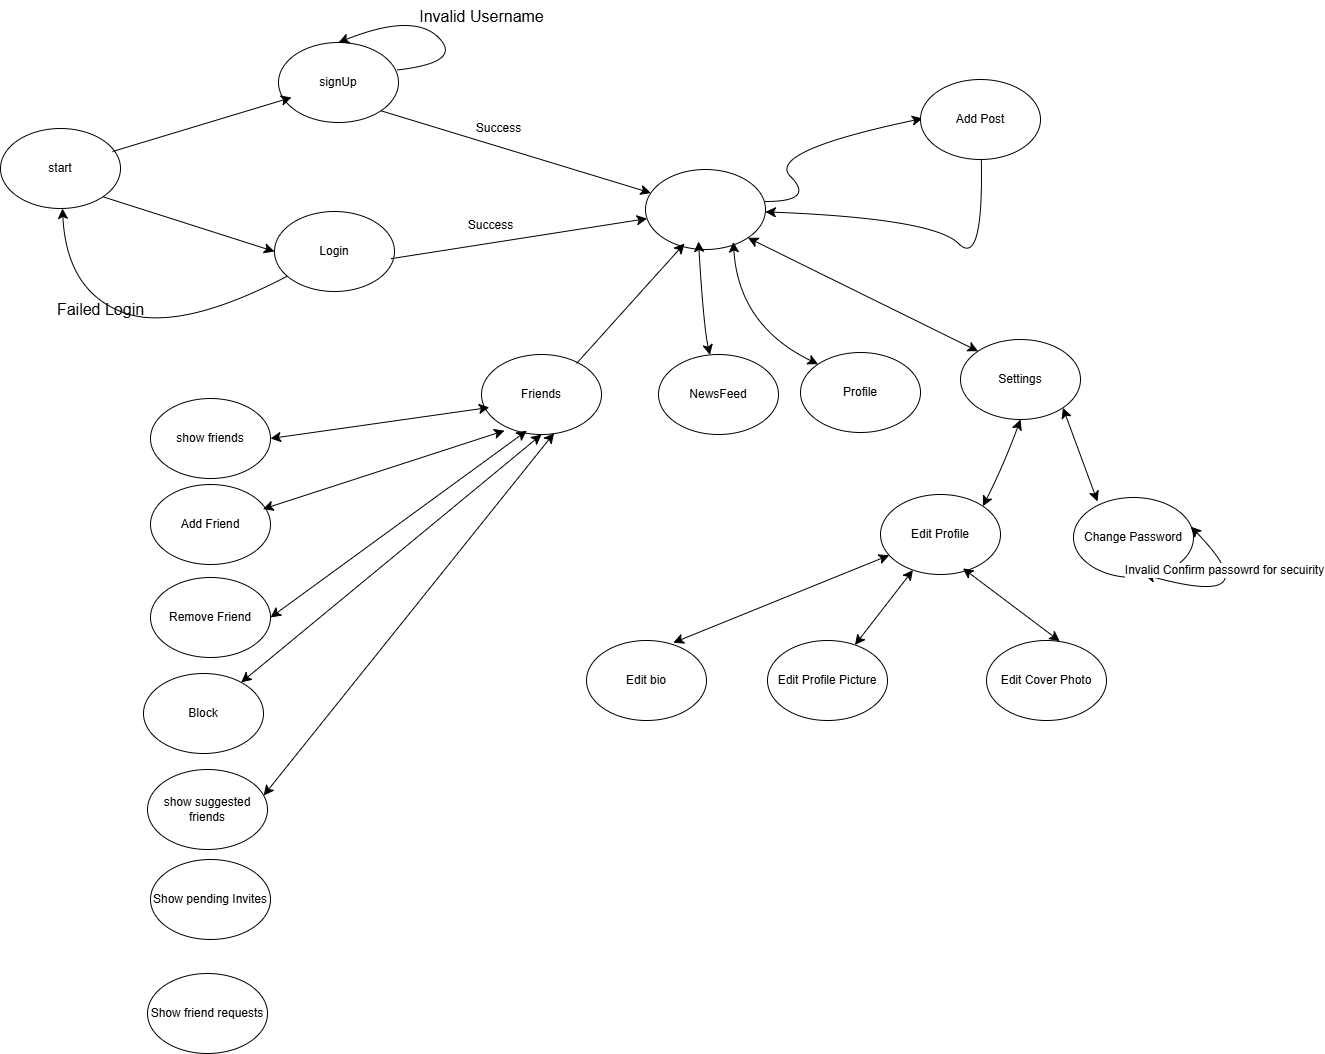

The diagram above was exported from draw.io. Its source (the exported page's mxGraphModel, read from the mxfile embedded in the PNG):
<mxGraphModel dx="3145" dy="1613" grid="0" gridSize="10" guides="1" tooltips="1" connect="1" arrows="1" fold="1" page="0" pageScale="1" pageWidth="850" pageHeight="1100" math="0" shadow="0">
  <root>
    <mxCell id="0" />
    <mxCell id="1" parent="0" />
    <mxCell id="zw7lOieO2CCKGFyxTLeN-5" value="start" style="ellipse;whiteSpace=wrap;html=1;" vertex="1" parent="1">
      <mxGeometry x="-454" y="-8" width="120" height="80" as="geometry" />
    </mxCell>
    <mxCell id="zw7lOieO2CCKGFyxTLeN-6" value="signUp" style="ellipse;whiteSpace=wrap;html=1;" vertex="1" parent="1">
      <mxGeometry x="-176" y="-94" width="120" height="80" as="geometry" />
    </mxCell>
    <mxCell id="zw7lOieO2CCKGFyxTLeN-7" value="Login" style="ellipse;whiteSpace=wrap;html=1;" vertex="1" parent="1">
      <mxGeometry x="-180" y="75" width="120" height="80" as="geometry" />
    </mxCell>
    <mxCell id="zw7lOieO2CCKGFyxTLeN-8" value="" style="ellipse;whiteSpace=wrap;html=1;" vertex="1" parent="1">
      <mxGeometry x="191" y="33" width="120" height="80" as="geometry" />
    </mxCell>
    <mxCell id="zw7lOieO2CCKGFyxTLeN-11" value="" style="endArrow=classic;html=1;rounded=0;fontSize=12;startSize=8;endSize=8;curved=1;exitX=0.933;exitY=0.288;exitDx=0;exitDy=0;exitPerimeter=0;" edge="1" parent="1" source="zw7lOieO2CCKGFyxTLeN-5">
      <mxGeometry width="50" height="50" relative="1" as="geometry">
        <mxPoint x="-213" y="11" as="sourcePoint" />
        <mxPoint x="-163" y="-39" as="targetPoint" />
      </mxGeometry>
    </mxCell>
    <mxCell id="zw7lOieO2CCKGFyxTLeN-13" value="" style="endArrow=classic;html=1;rounded=0;fontSize=12;startSize=8;endSize=8;curved=1;entryX=0;entryY=0.5;entryDx=0;entryDy=0;exitX=1;exitY=1;exitDx=0;exitDy=0;" edge="1" parent="1" source="zw7lOieO2CCKGFyxTLeN-5" target="zw7lOieO2CCKGFyxTLeN-7">
      <mxGeometry width="50" height="50" relative="1" as="geometry">
        <mxPoint x="-321" y="130" as="sourcePoint" />
        <mxPoint x="-271" y="80" as="targetPoint" />
      </mxGeometry>
    </mxCell>
    <mxCell id="zw7lOieO2CCKGFyxTLeN-16" value="" style="curved=1;endArrow=classic;html=1;rounded=0;fontSize=12;startSize=8;endSize=8;entryX=0.5;entryY=0;entryDx=0;entryDy=0;exitX=0.99;exitY=0.343;exitDx=0;exitDy=0;exitPerimeter=0;" edge="1" parent="1" source="zw7lOieO2CCKGFyxTLeN-6" target="zw7lOieO2CCKGFyxTLeN-6">
      <mxGeometry width="50" height="50" relative="1" as="geometry">
        <mxPoint x="-41" y="-74" as="sourcePoint" />
        <mxPoint x="9" y="-124" as="targetPoint" />
        <Array as="points">
          <mxPoint x="9" y="-74" />
          <mxPoint x="-41" y="-124" />
        </Array>
      </mxGeometry>
    </mxCell>
    <mxCell id="zw7lOieO2CCKGFyxTLeN-17" value="Invalid Username" style="text;html=1;align=center;verticalAlign=middle;resizable=0;points=[];autosize=1;strokeColor=none;fillColor=none;fontSize=16;" vertex="1" parent="1">
      <mxGeometry x="-45" y="-136" width="143" height="31" as="geometry" />
    </mxCell>
    <mxCell id="zw7lOieO2CCKGFyxTLeN-19" value="" style="curved=1;endArrow=classic;html=1;rounded=0;fontSize=12;startSize=8;endSize=8;" edge="1" parent="1" source="zw7lOieO2CCKGFyxTLeN-7" target="zw7lOieO2CCKGFyxTLeN-5">
      <mxGeometry width="50" height="50" relative="1" as="geometry">
        <mxPoint x="-327" y="197" as="sourcePoint" />
        <mxPoint x="-277" y="147" as="targetPoint" />
        <Array as="points">
          <mxPoint x="-277" y="197" />
          <mxPoint x="-388" y="154" />
        </Array>
      </mxGeometry>
    </mxCell>
    <mxCell id="zw7lOieO2CCKGFyxTLeN-20" value="Failed Login" style="text;html=1;align=center;verticalAlign=middle;resizable=0;points=[];autosize=1;strokeColor=none;fillColor=none;fontSize=16;" vertex="1" parent="1">
      <mxGeometry x="-406.5" y="157.5" width="105" height="31" as="geometry" />
    </mxCell>
    <mxCell id="zw7lOieO2CCKGFyxTLeN-21" value="" style="endArrow=classic;html=1;rounded=0;fontSize=12;startSize=8;endSize=8;curved=1;exitX=1;exitY=1;exitDx=0;exitDy=0;" edge="1" parent="1" source="zw7lOieO2CCKGFyxTLeN-6" target="zw7lOieO2CCKGFyxTLeN-8">
      <mxGeometry width="50" height="50" relative="1" as="geometry">
        <mxPoint x="70" y="62" as="sourcePoint" />
        <mxPoint x="120" y="12" as="targetPoint" />
      </mxGeometry>
    </mxCell>
    <mxCell id="zw7lOieO2CCKGFyxTLeN-23" value="Success" style="edgeLabel;html=1;align=center;verticalAlign=middle;resizable=0;points=[];fontSize=12;" vertex="1" connectable="0" parent="zw7lOieO2CCKGFyxTLeN-21">
      <mxGeometry x="-0.153" y="-1" relative="1" as="geometry">
        <mxPoint x="4" y="-18" as="offset" />
      </mxGeometry>
    </mxCell>
    <mxCell id="zw7lOieO2CCKGFyxTLeN-22" value="" style="endArrow=classic;html=1;rounded=0;fontSize=12;startSize=8;endSize=8;curved=1;exitX=0.97;exitY=0.59;exitDx=0;exitDy=0;exitPerimeter=0;" edge="1" parent="1" source="zw7lOieO2CCKGFyxTLeN-7" target="zw7lOieO2CCKGFyxTLeN-8">
      <mxGeometry width="50" height="50" relative="1" as="geometry">
        <mxPoint x="56" y="227" as="sourcePoint" />
        <mxPoint x="106" y="177" as="targetPoint" />
      </mxGeometry>
    </mxCell>
    <mxCell id="zw7lOieO2CCKGFyxTLeN-24" value="Success" style="edgeLabel;html=1;align=center;verticalAlign=middle;resizable=0;points=[];fontSize=12;" vertex="1" connectable="0" parent="1">
      <mxGeometry x="49.99519769888186" y="-9.997305126980473" as="geometry">
        <mxPoint x="-14" y="98" as="offset" />
      </mxGeometry>
    </mxCell>
    <mxCell id="zw7lOieO2CCKGFyxTLeN-25" value="" style="curved=1;endArrow=classic;html=1;rounded=0;fontSize=12;startSize=8;endSize=8;" edge="1" parent="1">
      <mxGeometry width="50" height="50" relative="1" as="geometry">
        <mxPoint x="311" y="65" as="sourcePoint" />
        <mxPoint x="468" y="-18" as="targetPoint" />
        <Array as="points">
          <mxPoint x="361" y="65" />
          <mxPoint x="311" y="15" />
        </Array>
      </mxGeometry>
    </mxCell>
    <mxCell id="zw7lOieO2CCKGFyxTLeN-26" value="Add Post" style="ellipse;whiteSpace=wrap;html=1;" vertex="1" parent="1">
      <mxGeometry x="466" y="-57" width="120" height="80" as="geometry" />
    </mxCell>
    <mxCell id="zw7lOieO2CCKGFyxTLeN-27" value="" style="curved=1;endArrow=classic;html=1;rounded=0;fontSize=12;startSize=8;endSize=8;" edge="1" parent="1" source="zw7lOieO2CCKGFyxTLeN-26" target="zw7lOieO2CCKGFyxTLeN-8">
      <mxGeometry width="50" height="50" relative="1" as="geometry">
        <mxPoint x="479" y="132" as="sourcePoint" />
        <mxPoint x="529" y="82" as="targetPoint" />
        <Array as="points">
          <mxPoint x="529" y="132" />
          <mxPoint x="479" y="82" />
        </Array>
      </mxGeometry>
    </mxCell>
    <mxCell id="zw7lOieO2CCKGFyxTLeN-28" value="Friends" style="ellipse;whiteSpace=wrap;html=1;" vertex="1" parent="1">
      <mxGeometry x="27" y="218" width="120" height="80" as="geometry" />
    </mxCell>
    <mxCell id="zw7lOieO2CCKGFyxTLeN-29" value="Profile" style="ellipse;whiteSpace=wrap;html=1;" vertex="1" parent="1">
      <mxGeometry x="346" y="216" width="120" height="80" as="geometry" />
    </mxCell>
    <mxCell id="zw7lOieO2CCKGFyxTLeN-30" value="NewsFeed" style="ellipse;whiteSpace=wrap;html=1;" vertex="1" parent="1">
      <mxGeometry x="204" y="218" width="120" height="80" as="geometry" />
    </mxCell>
    <mxCell id="zw7lOieO2CCKGFyxTLeN-31" value="show friends" style="ellipse;whiteSpace=wrap;html=1;" vertex="1" parent="1">
      <mxGeometry x="-304" y="262" width="120" height="80" as="geometry" />
    </mxCell>
    <mxCell id="zw7lOieO2CCKGFyxTLeN-32" value="Add Friend" style="ellipse;whiteSpace=wrap;html=1;" vertex="1" parent="1">
      <mxGeometry x="-304" y="348" width="120" height="80" as="geometry" />
    </mxCell>
    <mxCell id="zw7lOieO2CCKGFyxTLeN-33" value="Remove Friend" style="ellipse;whiteSpace=wrap;html=1;" vertex="1" parent="1">
      <mxGeometry x="-304" y="441" width="120" height="80" as="geometry" />
    </mxCell>
    <mxCell id="zw7lOieO2CCKGFyxTLeN-34" value="Block" style="ellipse;whiteSpace=wrap;html=1;" vertex="1" parent="1">
      <mxGeometry x="-311" y="537" width="120" height="80" as="geometry" />
    </mxCell>
    <mxCell id="zw7lOieO2CCKGFyxTLeN-35" value="show suggested friends" style="ellipse;whiteSpace=wrap;html=1;" vertex="1" parent="1">
      <mxGeometry x="-307" y="633" width="120" height="80" as="geometry" />
    </mxCell>
    <mxCell id="zw7lOieO2CCKGFyxTLeN-36" value="Show pending Invites" style="ellipse;whiteSpace=wrap;html=1;" vertex="1" parent="1">
      <mxGeometry x="-304" y="723" width="120" height="80" as="geometry" />
    </mxCell>
    <mxCell id="zw7lOieO2CCKGFyxTLeN-37" value="Show friend requests" style="ellipse;whiteSpace=wrap;html=1;" vertex="1" parent="1">
      <mxGeometry x="-307" y="837" width="120" height="80" as="geometry" />
    </mxCell>
    <mxCell id="zw7lOieO2CCKGFyxTLeN-51" value="" style="endArrow=classic;startArrow=classic;html=1;rounded=0;fontSize=12;startSize=8;endSize=8;curved=1;entryX=0.065;entryY=0.662;entryDx=0;entryDy=0;entryPerimeter=0;exitX=1;exitY=0.5;exitDx=0;exitDy=0;" edge="1" parent="1" source="zw7lOieO2CCKGFyxTLeN-31" target="zw7lOieO2CCKGFyxTLeN-28">
      <mxGeometry width="50" height="50" relative="1" as="geometry">
        <mxPoint x="-46" y="325" as="sourcePoint" />
        <mxPoint x="4" y="275" as="targetPoint" />
      </mxGeometry>
    </mxCell>
    <mxCell id="zw7lOieO2CCKGFyxTLeN-52" value="" style="endArrow=classic;startArrow=classic;html=1;rounded=0;fontSize=12;startSize=8;endSize=8;curved=1;entryX=0.192;entryY=0.952;entryDx=0;entryDy=0;entryPerimeter=0;exitX=0.937;exitY=0.307;exitDx=0;exitDy=0;exitPerimeter=0;" edge="1" parent="1" source="zw7lOieO2CCKGFyxTLeN-32" target="zw7lOieO2CCKGFyxTLeN-28">
      <mxGeometry width="50" height="50" relative="1" as="geometry">
        <mxPoint x="-188" y="377" as="sourcePoint" />
        <mxPoint x="23" y="348" as="targetPoint" />
      </mxGeometry>
    </mxCell>
    <mxCell id="zw7lOieO2CCKGFyxTLeN-53" value="" style="endArrow=classic;startArrow=classic;html=1;rounded=0;fontSize=12;startSize=8;endSize=8;curved=1;entryX=0.378;entryY=0.952;entryDx=0;entryDy=0;entryPerimeter=0;exitX=1;exitY=0.5;exitDx=0;exitDy=0;" edge="1" parent="1" source="zw7lOieO2CCKGFyxTLeN-33" target="zw7lOieO2CCKGFyxTLeN-28">
      <mxGeometry width="50" height="50" relative="1" as="geometry">
        <mxPoint x="-157" y="466" as="sourcePoint" />
        <mxPoint x="62" y="435" as="targetPoint" />
      </mxGeometry>
    </mxCell>
    <mxCell id="zw7lOieO2CCKGFyxTLeN-54" value="" style="endArrow=classic;startArrow=classic;html=1;rounded=0;fontSize=12;startSize=8;endSize=8;curved=1;entryX=0.5;entryY=1;entryDx=0;entryDy=0;" edge="1" parent="1" source="zw7lOieO2CCKGFyxTLeN-34" target="zw7lOieO2CCKGFyxTLeN-28">
      <mxGeometry width="50" height="50" relative="1" as="geometry">
        <mxPoint x="-147" y="534" as="sourcePoint" />
        <mxPoint x="72" y="503" as="targetPoint" />
      </mxGeometry>
    </mxCell>
    <mxCell id="zw7lOieO2CCKGFyxTLeN-55" value="" style="endArrow=classic;startArrow=classic;html=1;rounded=0;fontSize=12;startSize=8;endSize=8;curved=1;entryX=0.605;entryY=0.982;entryDx=0;entryDy=0;entryPerimeter=0;exitX=0.968;exitY=0.325;exitDx=0;exitDy=0;exitPerimeter=0;" edge="1" parent="1" source="zw7lOieO2CCKGFyxTLeN-35" target="zw7lOieO2CCKGFyxTLeN-28">
      <mxGeometry width="50" height="50" relative="1" as="geometry">
        <mxPoint x="-141" y="584" as="sourcePoint" />
        <mxPoint x="78" y="553" as="targetPoint" />
      </mxGeometry>
    </mxCell>
    <mxCell id="zw7lOieO2CCKGFyxTLeN-57" value="" style="endArrow=classic;html=1;rounded=0;fontSize=12;startSize=8;endSize=8;curved=1;entryX=0.325;entryY=0.925;entryDx=0;entryDy=0;entryPerimeter=0;exitX=0.792;exitY=0.112;exitDx=0;exitDy=0;exitPerimeter=0;" edge="1" parent="1" source="zw7lOieO2CCKGFyxTLeN-28" target="zw7lOieO2CCKGFyxTLeN-8">
      <mxGeometry width="50" height="50" relative="1" as="geometry">
        <mxPoint x="163" y="190" as="sourcePoint" />
        <mxPoint x="213" y="140" as="targetPoint" />
      </mxGeometry>
    </mxCell>
    <mxCell id="zw7lOieO2CCKGFyxTLeN-60" value="" style="endArrow=classic;startArrow=classic;html=1;rounded=0;fontSize=12;startSize=8;endSize=8;curved=1;entryX=0.732;entryY=0.905;entryDx=0;entryDy=0;entryPerimeter=0;exitX=0;exitY=0;exitDx=0;exitDy=0;" edge="1" parent="1" source="zw7lOieO2CCKGFyxTLeN-29" target="zw7lOieO2CCKGFyxTLeN-8">
      <mxGeometry width="50" height="50" relative="1" as="geometry">
        <mxPoint x="56" y="302" as="sourcePoint" />
        <mxPoint x="106" y="252" as="targetPoint" />
        <Array as="points">
          <mxPoint x="284" y="189" />
        </Array>
      </mxGeometry>
    </mxCell>
    <mxCell id="zw7lOieO2CCKGFyxTLeN-61" value="" style="endArrow=classic;startArrow=classic;html=1;rounded=0;fontSize=12;startSize=8;endSize=8;curved=1;entryX=0.732;entryY=0.905;entryDx=0;entryDy=0;entryPerimeter=0;" edge="1" parent="1" source="zw7lOieO2CCKGFyxTLeN-30">
      <mxGeometry width="50" height="50" relative="1" as="geometry">
        <mxPoint x="329" y="228" as="sourcePoint" />
        <mxPoint x="244" y="105" as="targetPoint" />
        <Array as="points">
          <mxPoint x="249" y="189" />
        </Array>
      </mxGeometry>
    </mxCell>
    <mxCell id="zw7lOieO2CCKGFyxTLeN-62" value="Settings" style="ellipse;whiteSpace=wrap;html=1;" vertex="1" parent="1">
      <mxGeometry x="506" y="203" width="120" height="80" as="geometry" />
    </mxCell>
    <mxCell id="zw7lOieO2CCKGFyxTLeN-63" value="" style="endArrow=classic;startArrow=classic;html=1;rounded=0;fontSize=12;startSize=8;endSize=8;curved=1;entryX=1;entryY=1;entryDx=0;entryDy=0;exitX=0;exitY=0;exitDx=0;exitDy=0;" edge="1" parent="1" source="zw7lOieO2CCKGFyxTLeN-62" target="zw7lOieO2CCKGFyxTLeN-8">
      <mxGeometry width="50" height="50" relative="1" as="geometry">
        <mxPoint x="429" y="179" as="sourcePoint" />
        <mxPoint x="479" y="129" as="targetPoint" />
      </mxGeometry>
    </mxCell>
    <mxCell id="zw7lOieO2CCKGFyxTLeN-64" value="Change Password" style="ellipse;whiteSpace=wrap;html=1;" vertex="1" parent="1">
      <mxGeometry x="619" y="361" width="120" height="80" as="geometry" />
    </mxCell>
    <mxCell id="zw7lOieO2CCKGFyxTLeN-65" value="Edit Profile" style="ellipse;whiteSpace=wrap;html=1;" vertex="1" parent="1">
      <mxGeometry x="426" y="358" width="120" height="80" as="geometry" />
    </mxCell>
    <mxCell id="zw7lOieO2CCKGFyxTLeN-67" value="" style="endArrow=classic;startArrow=classic;html=1;rounded=0;fontSize=12;startSize=8;endSize=8;curved=1;entryX=1;entryY=1;entryDx=0;entryDy=0;exitX=0.2;exitY=0.05;exitDx=0;exitDy=0;exitPerimeter=0;" edge="1" parent="1" source="zw7lOieO2CCKGFyxTLeN-64" target="zw7lOieO2CCKGFyxTLeN-62">
      <mxGeometry width="50" height="50" relative="1" as="geometry">
        <mxPoint x="599" y="347" as="sourcePoint" />
        <mxPoint x="649" y="297" as="targetPoint" />
      </mxGeometry>
    </mxCell>
    <mxCell id="zw7lOieO2CCKGFyxTLeN-68" value="" style="endArrow=classic;startArrow=classic;html=1;rounded=0;fontSize=12;startSize=8;endSize=8;curved=1;entryX=0.5;entryY=1;entryDx=0;entryDy=0;exitX=1;exitY=0;exitDx=0;exitDy=0;" edge="1" parent="1" source="zw7lOieO2CCKGFyxTLeN-65" target="zw7lOieO2CCKGFyxTLeN-62">
      <mxGeometry width="50" height="50" relative="1" as="geometry">
        <mxPoint x="653" y="375" as="sourcePoint" />
        <mxPoint x="618" y="281" as="targetPoint" />
        <Array as="points">
          <mxPoint x="549" y="329" />
        </Array>
      </mxGeometry>
    </mxCell>
    <mxCell id="zw7lOieO2CCKGFyxTLeN-72" value="" style="endArrow=classic;startArrow=classic;html=1;rounded=0;fontSize=12;startSize=8;endSize=8;curved=1;entryX=0.592;entryY=0.965;entryDx=0;entryDy=0;entryPerimeter=0;exitX=0.978;exitY=0.365;exitDx=0;exitDy=0;exitPerimeter=0;" edge="1" parent="1" source="zw7lOieO2CCKGFyxTLeN-64" target="zw7lOieO2CCKGFyxTLeN-64">
      <mxGeometry width="50" height="50" relative="1" as="geometry">
        <mxPoint x="826" y="374" as="sourcePoint" />
        <mxPoint x="704" y="484" as="targetPoint" />
        <Array as="points">
          <mxPoint x="817" y="473" />
        </Array>
      </mxGeometry>
    </mxCell>
    <mxCell id="zw7lOieO2CCKGFyxTLeN-73" value="Invalid Confirm passowrd for secuirity" style="edgeLabel;html=1;align=center;verticalAlign=middle;resizable=0;points=[];fontSize=12;" vertex="1" connectable="0" parent="zw7lOieO2CCKGFyxTLeN-72">
      <mxGeometry x="-0.5655" y="-6" relative="1" as="geometry">
        <mxPoint as="offset" />
      </mxGeometry>
    </mxCell>
    <mxCell id="zw7lOieO2CCKGFyxTLeN-74" value="Edit Profile Picture" style="ellipse;whiteSpace=wrap;html=1;" vertex="1" parent="1">
      <mxGeometry x="313" y="504" width="120" height="80" as="geometry" />
    </mxCell>
    <mxCell id="zw7lOieO2CCKGFyxTLeN-75" value="Edit Cover Photo" style="ellipse;whiteSpace=wrap;html=1;" vertex="1" parent="1">
      <mxGeometry x="532" y="504" width="120" height="80" as="geometry" />
    </mxCell>
    <mxCell id="zw7lOieO2CCKGFyxTLeN-76" value="Edit bio" style="ellipse;whiteSpace=wrap;html=1;" vertex="1" parent="1">
      <mxGeometry x="132" y="504" width="120" height="80" as="geometry" />
    </mxCell>
    <mxCell id="zw7lOieO2CCKGFyxTLeN-77" value="" style="endArrow=classic;startArrow=classic;html=1;rounded=0;fontSize=12;startSize=8;endSize=8;curved=1;exitX=0.723;exitY=0.028;exitDx=0;exitDy=0;exitPerimeter=0;" edge="1" parent="1" source="zw7lOieO2CCKGFyxTLeN-76" target="zw7lOieO2CCKGFyxTLeN-65">
      <mxGeometry width="50" height="50" relative="1" as="geometry">
        <mxPoint x="276" y="487" as="sourcePoint" />
        <mxPoint x="326" y="437" as="targetPoint" />
      </mxGeometry>
    </mxCell>
    <mxCell id="zw7lOieO2CCKGFyxTLeN-78" value="" style="endArrow=classic;startArrow=classic;html=1;rounded=0;fontSize=12;startSize=8;endSize=8;curved=1;" edge="1" parent="1" source="zw7lOieO2CCKGFyxTLeN-74" target="zw7lOieO2CCKGFyxTLeN-65">
      <mxGeometry width="50" height="50" relative="1" as="geometry">
        <mxPoint x="265" y="528" as="sourcePoint" />
        <mxPoint x="481" y="441" as="targetPoint" />
      </mxGeometry>
    </mxCell>
    <mxCell id="zw7lOieO2CCKGFyxTLeN-79" value="" style="endArrow=classic;startArrow=classic;html=1;rounded=0;fontSize=12;startSize=8;endSize=8;curved=1;exitX=0.687;exitY=0.923;exitDx=0;exitDy=0;exitPerimeter=0;entryX=0.61;entryY=0.008;entryDx=0;entryDy=0;entryPerimeter=0;" edge="1" parent="1" source="zw7lOieO2CCKGFyxTLeN-65" target="zw7lOieO2CCKGFyxTLeN-75">
      <mxGeometry width="50" height="50" relative="1" as="geometry">
        <mxPoint x="403" y="528" as="sourcePoint" />
        <mxPoint x="619" y="441" as="targetPoint" />
      </mxGeometry>
    </mxCell>
  </root>
</mxGraphModel>